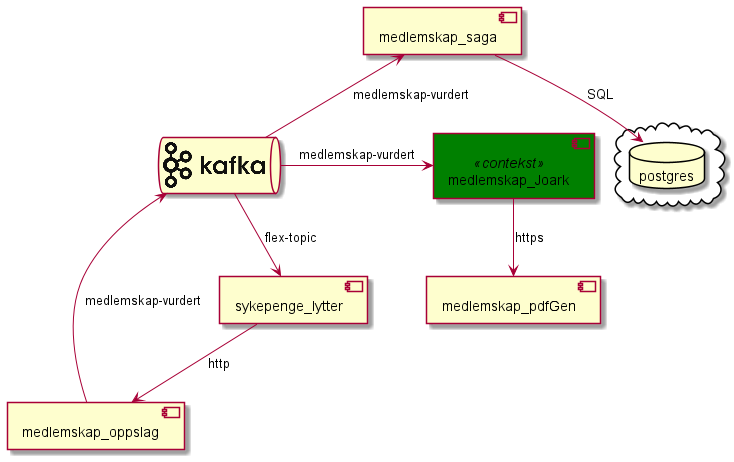

The diagram above was rendered by PlantUML. Its source (embedded in the PNG):
@startuml
!include <logos/kafka>
queue "<$kafka>" as kafka
cloud {
database postgres
}
component medlemskap_saga
component medlemskap_oppslag
component medlemskap_Joark <<contekst>>
component medlemskap_pdfGen
component sykepenge_lytter

kafka -down-> sykepenge_lytter :flex-topic
sykepenge_lytter -down-> medlemskap_oppslag :http
kafka -up-> medlemskap_saga :medlemskap-vurdert
kafka <- medlemskap_oppslag :medlemskap-vurdert
kafka -> medlemskap_Joark :medlemskap-vurdert
medlemskap_Joark -down-> medlemskap_pdfGen :https
medlemskap_saga -down-> postgres : SQL

skinparam component {
    backgroundColor<<contekst>> green
}
@enduml